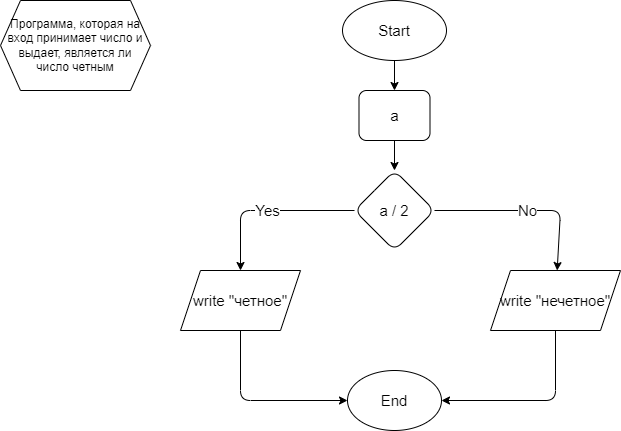

The diagram above was exported from draw.io. Its source (the exported page's mxGraphModel, read from the mxfile embedded in the PNG):
<mxGraphModel dx="564" dy="233" grid="1" gridSize="10" guides="1" tooltips="1" connect="1" arrows="1" fold="1" page="1" pageScale="1" pageWidth="827" pageHeight="1169" math="0" shadow="0">
  <root>
    <mxCell id="0" />
    <mxCell id="1" parent="0" />
    <mxCell id="2" value="Программа, которая на вход принимает число и выдает, является ли число четным" style="shape=hexagon;perimeter=hexagonPerimeter2;whiteSpace=wrap;html=1;fixedSize=1;" vertex="1" parent="1">
      <mxGeometry x="20" y="20" width="150" height="90" as="geometry" />
    </mxCell>
    <mxCell id="5" style="edgeStyle=none;html=1;fontSize=15;" edge="1" parent="1" source="3" target="4">
      <mxGeometry relative="1" as="geometry" />
    </mxCell>
    <mxCell id="3" value="Start" style="ellipse;whiteSpace=wrap;html=1;fontSize=15;" vertex="1" parent="1">
      <mxGeometry x="362" y="20" width="104" height="60" as="geometry" />
    </mxCell>
    <mxCell id="7" value="" style="edgeStyle=none;html=1;fontSize=15;" edge="1" parent="1" source="4" target="6">
      <mxGeometry relative="1" as="geometry" />
    </mxCell>
    <mxCell id="4" value="a" style="rounded=1;whiteSpace=wrap;html=1;fontSize=15;" vertex="1" parent="1">
      <mxGeometry x="378.5" y="110" width="71" height="50" as="geometry" />
    </mxCell>
    <mxCell id="9" value="Yes" style="edgeStyle=none;html=1;fontSize=15;" edge="1" parent="1" source="6" target="8">
      <mxGeometry relative="1" as="geometry">
        <Array as="points">
          <mxPoint x="260" y="230" />
        </Array>
      </mxGeometry>
    </mxCell>
    <mxCell id="11" value="No" style="edgeStyle=none;html=1;fontSize=15;" edge="1" parent="1" source="6" target="10">
      <mxGeometry relative="1" as="geometry">
        <Array as="points">
          <mxPoint x="580" y="230" />
        </Array>
      </mxGeometry>
    </mxCell>
    <mxCell id="6" value="a / 2" style="rhombus;whiteSpace=wrap;html=1;fontSize=15;rounded=1;" vertex="1" parent="1">
      <mxGeometry x="374" y="190" width="80" height="80" as="geometry" />
    </mxCell>
    <mxCell id="13" style="edgeStyle=none;html=1;fontSize=15;" edge="1" parent="1" source="8" target="12">
      <mxGeometry relative="1" as="geometry">
        <Array as="points">
          <mxPoint x="260" y="420" />
        </Array>
      </mxGeometry>
    </mxCell>
    <mxCell id="8" value="write &quot;четное&quot;" style="shape=parallelogram;perimeter=parallelogramPerimeter;whiteSpace=wrap;html=1;fixedSize=1;fontSize=15;" vertex="1" parent="1">
      <mxGeometry x="200" y="290" width="120" height="60" as="geometry" />
    </mxCell>
    <mxCell id="14" style="edgeStyle=none;html=1;fontSize=15;" edge="1" parent="1" source="10" target="12">
      <mxGeometry relative="1" as="geometry">
        <Array as="points">
          <mxPoint x="575" y="420" />
        </Array>
      </mxGeometry>
    </mxCell>
    <mxCell id="10" value="write &quot;нечетное&quot;" style="shape=parallelogram;perimeter=parallelogramPerimeter;whiteSpace=wrap;html=1;fixedSize=1;fontSize=15;" vertex="1" parent="1">
      <mxGeometry x="510" y="290" width="130" height="60" as="geometry" />
    </mxCell>
    <mxCell id="12" value="End" style="ellipse;whiteSpace=wrap;html=1;fontSize=15;" vertex="1" parent="1">
      <mxGeometry x="367" y="390" width="94" height="60" as="geometry" />
    </mxCell>
  </root>
</mxGraphModel>